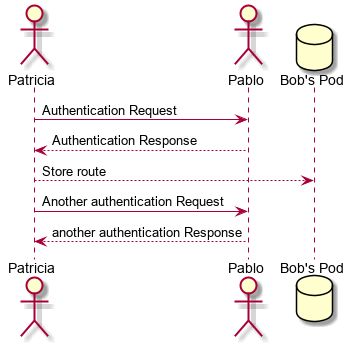

The diagram above was rendered by PlantUML. Its source (embedded in the PNG):
@startuml
actor Patricia
actor Pablo
database Pod as "Bob's Pod"
Patricia -> Pablo: Authentication Request
Pablo --> Patricia: Authentication Response
Patricia  --> Pod: Store route
Patricia -> Pablo: Another authentication Request
Patricia <-- Pablo: another authentication Response
@enduml